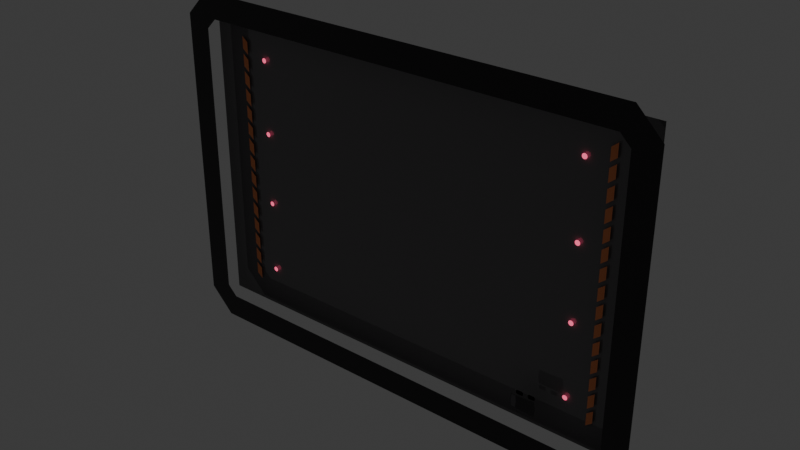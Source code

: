 # Source: Lobbies.blend  (saved by Blender 4.3.32; exported with 4.5.12 LTS)
import bpy
from mathutils import Matrix  # noqa: F401  (used for matrix-valued properties, if any)

bpy.ops.wm.read_factory_settings(use_empty=True)
scene = bpy.context.scene
scene.name = 'Multiplayer'
col_spawnpointa = bpy.data.collections.new('SpawnPointA')  # instanced only; not linked into the scene
col_spawnpointb = bpy.data.collections.new('SpawnPointB')  # instanced only; not linked into the scene

# ---- materials (node trees are filled in below, after node groups)
mat_redglow = bpy.data.materials.new('RedGlow')
mat_base5 = bpy.data.materials.new('Base5')
mat_bsse1 = bpy.data.materials.new('Bsse1')
mat_base3 = bpy.data.materials.new('Base3')
mat_base4 = bpy.data.materials.new('Base4')
mat_base2 = bpy.data.materials.new('Base2')
mat_orange = bpy.data.materials.new('Orange')

# ---- material node trees
mat_redglow.use_nodes = True; mat_redglow.node_tree.nodes.clear()
_N = mat_redglow.node_tree.nodes; _L = mat_redglow.node_tree.links
n0 = _N.new('ShaderNodeOutputMaterial'); n0.name = 'Material Output'; n0.location = (300, 300)
n1 = _N.new('ShaderNodeEmission'); n1.name = 'Emission'; n1.location = (10, 300)
n1.inputs[0].default_value = (1.0, 0.1195, 0.2462, 1.0)
n1.inputs[1].default_value = 1.3
_L.new(n1.outputs[0], n0.inputs[0])
n0.is_active_output = True
mat_base5.use_nodes = True; mat_base5.node_tree.nodes.clear()
_N = mat_base5.node_tree.nodes; _L = mat_base5.node_tree.links
n0 = _N.new('ShaderNodeBsdfPrincipled'); n0.name = 'Principled BSDF'; n0.location = (10, 300)
n0.inputs[0].default_value = (0.1683, 0.162, 0.1683, 1.0)
n0.inputs[2].default_value = 0.0
n1 = _N.new('ShaderNodeOutputMaterial'); n1.name = 'Material Output'; n1.location = (300, 300)
_L.new(n0.outputs[0], n1.inputs[0])
n1.is_active_output = True
mat_bsse1.use_nodes = True; mat_bsse1.node_tree.nodes.clear()
_N = mat_bsse1.node_tree.nodes; _L = mat_bsse1.node_tree.links
n0 = _N.new('ShaderNodeBsdfPrincipled'); n0.name = 'Principled BSDF'; n0.location = (10, 300)
n0.inputs[0].default_value = (0.016, 0.0137, 0.016, 1.0)
n0.inputs[2].default_value = 0.0
n1 = _N.new('ShaderNodeOutputMaterial'); n1.name = 'Material Output'; n1.location = (300, 300)
_L.new(n0.outputs[0], n1.inputs[0])
n1.is_active_output = True
mat_base3.use_nodes = True; mat_base3.node_tree.nodes.clear()
_N = mat_base3.node_tree.nodes; _L = mat_base3.node_tree.links
n0 = _N.new('ShaderNodeBsdfPrincipled'); n0.name = 'Principled BSDF'; n0.location = (10, 300)
n0.inputs[0].default_value = (0.05127, 0.04817, 0.05286, 1.0)
n0.inputs[2].default_value = 0.0
n1 = _N.new('ShaderNodeOutputMaterial'); n1.name = 'Material Output'; n1.location = (300, 300)
_L.new(n0.outputs[0], n1.inputs[0])
n1.is_active_output = True
mat_base4.use_nodes = True; mat_base4.node_tree.nodes.clear()
_N = mat_base4.node_tree.nodes; _L = mat_base4.node_tree.links
n0 = _N.new('ShaderNodeBsdfPrincipled'); n0.name = 'Principled BSDF'; n0.location = (10, 300)
n0.inputs[0].default_value = (0.1046, 0.0999, 0.107, 1.0)
n0.inputs[2].default_value = 0.0
n1 = _N.new('ShaderNodeOutputMaterial'); n1.name = 'Material Output'; n1.location = (300, 300)
_L.new(n0.outputs[0], n1.inputs[0])
n1.is_active_output = True
mat_base2.use_nodes = True; mat_base2.node_tree.nodes.clear()
_N = mat_base2.node_tree.nodes; _L = mat_base2.node_tree.links
n0 = _N.new('ShaderNodeBsdfPrincipled'); n0.name = 'Principled BSDF'; n0.location = (10, 300)
n0.inputs[0].default_value = (0.02624, 0.02315, 0.02732, 1.0)
n0.inputs[2].default_value = 0.0
n1 = _N.new('ShaderNodeOutputMaterial'); n1.name = 'Material Output'; n1.location = (300, 300)
_L.new(n0.outputs[0], n1.inputs[0])
n1.is_active_output = True
mat_orange.use_nodes = True; mat_orange.node_tree.nodes.clear()
_N = mat_orange.node_tree.nodes; _L = mat_orange.node_tree.links
n0 = _N.new('ShaderNodeBsdfPrincipled'); n0.name = 'Principled BSDF'; n0.location = (10, 300)
n0.inputs[0].default_value = (0.9734, 0.314, 0.1356, 1.0)
n0.inputs[2].default_value = 1.0
n1 = _N.new('ShaderNodeOutputMaterial'); n1.name = 'Material Output'; n1.location = (300, 300)
_L.new(n0.outputs[0], n1.inputs[0])
n1.is_active_output = True

# ---- world
world_world_001 = bpy.data.worlds.new('World.001'); scene.world = world_world_001
world_world_001.use_nodes = True; world_world_001.node_tree.nodes.clear()
_N = world_world_001.node_tree.nodes; _L = world_world_001.node_tree.links
n0 = _N.new('ShaderNodeOutputWorld'); n0.name = 'World Output'; n0.location = (300, 300)
n1 = _N.new('ShaderNodeBackground'); n1.name = 'Background'; n1.location = (10, 300)
n1.inputs[0].default_value = (0.05088, 0.05088, 0.05088, 1.0)
_L.new(n1.outputs[0], n0.inputs[0])
n0.is_active_output = True
world_world_001.color = (0.05088, 0.05088, 0.05088)
world_world_001.sun_shadow_jitter_overblur = 0.0

# ---- meshes
me_circle_001 = bpy.data.meshes.new('Circle.001')
me_circle_001.from_pydata([(-450.0, 90.0, 690.0), (-452.0, 90.0, 690.2), (-453.8, 90.0, 690.8), (-455.6, 90.0, 691.7), (-457.1, 90.0, 692.9), (-458.3, 90.0, 694.4), (-459.2, 90.0, 696.2), (-459.8, 90.0, 698.0), (-460.0, 90.0, 700.0), (-459.8, 90.0, 702.0), (-459.2, 90.0, 703.8), (-458.3, 90.0, 705.6), (-457.1, 90.0, 707.1), (-455.6, 90.0, 708.3), (-453.8, 90.0, 709.2), (-452.0, 90.0, 709.8), (-450.0, 90.0, 710.0), (-448.0, 90.0, 709.8), (-446.2, 90.0, 709.2), (-444.4, 90.0, 708.3), (-442.9, 90.0, 707.1), (-441.7, 90.0, 705.6), (-440.8, 90.0, 703.8), (-440.2, 90.0, 702.0), (-440.0, 90.0, 700.0), (-440.2, 90.0, 698.0), (-440.8, 90.0, 696.2), (-441.7, 90.0, 694.4), (-442.9, 90.0, 692.9), (-444.4, 90.0, 691.7), (-446.2, 90.0, 690.8), (-448.0, 90.0, 690.2)], [], [(1, 0, 31, 30, 29, 28, 27, 26, 25, 24, 23, 22, 21, 20, 19, 18, 17, 16, 15, 14, 13, 12, 11, 10, 9, 8, 7, 6, 5, 4, 3, 2)])
_uv = me_circle_001.uv_layers.new(name='UVMap')
_uv.uv.foreach_set('vector', [0.0, 0.0, 0.0, 0.0, 0.0, 0.0, 0.0, 0.0, 0.0, 0.0, 0.0, 0.0, 0.0, 0.0, 0.0, 0.0, 0.0, 0.0, 0.0, 0.0, 0.0, 0.0, 0.0, 0.0, 0.0, 0.0, 0.0, 0.0, 0.0, 0.0, 0.0, 0.0, 0.0, 0.0, 0.0, 0.0, 0.0, 0.0, 0.0, 0.0, 0.0, 0.0, 0.0, 0.0, 0.0, 0.0, 0.0, 0.0, 0.0, 0.0, 0.0, 0.0, 0.0, 0.0, 0.0, 0.0, 0.0, 0.0, 0.0, 0.0, 0.0, 0.0, 0.0, 0.0])
me_circle_001.materials.append(mat_redglow)
me_circle_001.update()
me_floor_001 = bpy.data.meshes.new('Floor.001')
me_floor_001.from_pydata([(-950.0, 0.0, -625.0), (950.0, 0.0, -625.0), (-950.0, 0.0, 625.0), (950.0, 0.0, 625.0)], [], [(0, 1, 3, 2)])
_uv = me_floor_001.uv_layers.new(name='UVMap')
_uv.uv.foreach_set('vector', [0.0, 0.0, 1.0, 0.0, 1.0, 1.0, 0.0, 1.0])
me_floor_001.materials.append(mat_base5)
me_floor_001.update()
me_multiplayerborder = bpy.data.meshes.new('MultiplayerBorder')
me_multiplayerborder.from_pydata([(900.0, 0.0, 700.0), (1000.0, 0.0, 600.0), (900.0, 0.0, 558.6), (858.6, 0.0, 600.0), (-900.0, 0.0, 700.0), (-1000.0, 0.0, 600.0), (-900.0, 0.0, 558.6), (-858.6, 0.0, 600.0), (900.0, 0.0, -700.0), (1000.0, 0.0, -600.0), (900.0, 0.0, -558.6), (858.6, 0.0, -600.0), (-900.0, 0.0, -700.0), (-1000.0, 0.0, -600.0), (-900.0, 0.0, -558.6), (-858.6, 0.0, -600.0)], [], [(14, 6, 5, 13), (3, 2, 1, 0), (10, 9, 1, 2), (11, 15, 12, 8), (7, 4, 5, 6), (11, 8, 9, 10), (15, 14, 13, 12), (0, 4, 7, 3)])
_uv = me_multiplayerborder.uv_layers.new(name='UVMap')
_uv.uv.foreach_set('vector', [0.9344, 0.8738, 0.9344, 0.8738, 1.0, 0.9, 1.0, 0.9, 0.9026, 0.9118, 0.9344, 0.8738, 1.0, 0.9, 0.9, 1.0, 0.9344, 0.8738, 1.0, 0.9, 1.0, 0.9, 0.9344, 0.8738, 0.9026, 0.9118, 0.9026, 0.9118, 0.9, 1.0, 0.9, 1.0, 0.9026, 0.9118, 0.9, 1.0, 1.0, 0.9, 0.9344, 0.8738, 0.9026, 0.9118, 0.9, 1.0, 1.0, 0.9, 0.9344, 0.8738, 0.9026, 0.9118, 0.9344, 0.8738, 1.0, 0.9, 0.9, 1.0, 0.9, 1.0, 0.9, 1.0, 0.9026, 0.9118, 0.9026, 0.9118])
me_multiplayerborder.materials.append(mat_bsse1)
me_multiplayerborder.update()
me_truck_001 = bpy.data.meshes.new('Truck.001')
me_truck_001.from_pydata([(-48.17, 0.0, 28.03), (48.29, 1.58e-07, 31.04), (-52.68, 0.0, 0.0), (52.98, -1.086e-08, 0.0), (-25.89, 8.703e-09, 0.0), (-28.73, 1.319e-07, 24.53), (-44.31, -9.895e-09, 23.65), (-47.4, 1.649e-08, 0.0)], [], [(7, 4, 5, 6), (5, 4, 3, 1), (6, 5, 1, 0), (7, 6, 0, 2)])
me_truck_001.polygons.foreach_set('material_index', [1, 2, 0, 0])
_uv = me_truck_001.uv_layers.new(name='UVMap')
_uv.uv.foreach_set('vector', [0.0442, 0.5796, 0.956, 0.5731, 0.9544, 0.927, 0.04586, 0.9202, 0.9544, 0.927, 0.956, 0.5731, 1.0, 0.5, 1.0, 1.0, 0.04586, 0.9202, 0.9544, 0.927, 1.0, 1.0, 0.0, 1.0, 0.0442, 0.5796, 0.04586, 0.9202, 0.0, 1.0, 0.0, 0.5])
me_truck_001.materials.append(mat_base3)
me_truck_001.materials.append(mat_base4)
me_truck_001.materials.append(mat_base2)
me_truck_001.update()
me_trucktyres_001 = bpy.data.meshes.new('TruckTyres.001')
me_trucktyres_001.from_pydata([(16.43, -4.256e-06, 23.63), (11.93, -4.256e-06, 28.13), (13.25, -4.256e-06, 24.95), (40.18, -4.256e-06, 28.13), (35.68, -4.256e-06, 23.63), (38.86, -4.256e-06, 24.95), (16.43, -4.256e-06, 39.72), (11.93, -4.256e-06, 35.22), (13.25, -4.256e-06, 38.4), (35.68, -4.256e-06, 39.72), (40.18, -4.256e-06, 35.22), (38.86, -4.256e-06, 38.4), (-32.16, -4.256e-06, 22.35), (-36.66, -4.256e-06, 26.85), (-35.35, -4.256e-06, 23.67), (-8.41, -4.256e-06, 26.85), (-12.91, -4.256e-06, 22.35), (-9.728, -4.256e-06, 23.67), (-32.16, -4.256e-06, 38.44), (-36.66, -4.256e-06, 33.94), (-35.35, -4.256e-06, 37.12), (-12.91, -4.256e-06, 38.44), (-8.41, -4.256e-06, 33.94), (-9.728, -4.256e-06, 37.12)], [], [(1, 2, 0, 4, 5, 3, 10, 11, 9, 6, 8, 7), (13, 14, 12, 16, 17, 15, 22, 23, 21, 18, 20, 19)])
_uv = me_trucktyres_001.uv_layers.new(name='UVMap')
_uv.uv.foreach_set('vector', [0.0, 0.2797, 0.04665, 0.08192, 0.1593, 0.0, 0.8407, 0.0, 0.9533, 0.08192, 1.0, 0.2797, 1.0, 0.7203, 0.9533, 0.9181, 0.8407, 1.0, 0.1593, 1.0, 0.04665, 0.9181, 0.0, 0.7203, 0.0, 0.2797, 0.04665, 0.08192, 0.1593, 0.0, 0.8407, 0.0, 0.9533, 0.08192, 1.0, 0.2797, 1.0, 0.7203, 0.9533, 0.9181, 0.8407, 1.0, 0.1593, 1.0, 0.04665, 0.9181, 0.0, 0.7203])
me_trucktyres_001.materials.append(mat_bsse1)
me_trucktyres_001.update()
me_warningbar_001 = bpy.data.meshes.new('WarningBar.001')
me_warningbar_001.from_pydata([(-525.0, -2.037e-18, 787.5), (-475.0, -2.037e-18, 787.5), (-505.0, -2.037e-18, 812.5), (-455.0, -2.037e-18, 812.5)], [], [(0, 1, 3, 2)])
_uv = me_warningbar_001.uv_layers.new(name='UVMap')
_uv.uv.foreach_set('vector', [0.0, 0.0, 1.0, 0.0, 1.0, 1.0, 0.0, 1.0])
me_warningbar_001.materials.append(mat_orange)
me_warningbar_001.update()

# ---- objects
ob_circle_001 = bpy.data.objects.new('Circle.001', me_circle_001)
ob_floor_001 = bpy.data.objects.new('Floor.001', me_floor_001)
ob_multiplayerborder = bpy.data.objects.new('MultiplayerBorder', me_multiplayerborder)
ob_truck_001 = bpy.data.objects.new('Truck.001', me_truck_001)
ob_trucktyres_001 = bpy.data.objects.new('TruckTyres.001', me_trucktyres_001)
ob_warningbar_001 = bpy.data.objects.new('WarningBar.001', me_warningbar_001)
ob_luminitessp0 = bpy.data.objects.new('LuminitesSP0', None)
ob_luminidssp0 = bpy.data.objects.new('LuminidsSP0', None)
ob_luminitessp0_001 = bpy.data.objects.new('LuminitesSP0.001', None)
ob_luminidssp0_001 = bpy.data.objects.new('LuminidsSP0.001', None)
ob_spawnpointa = bpy.data.objects.new('SpawnPointA', None)
ob_spawnpointb = bpy.data.objects.new('SpawnPointB', None)

# ---- transforms, parenting, visibility, modifiers, constraints
ob_circle_001.location = (0.0, 0.0, 0.0)
ob_circle_001.rotation_euler = (-1.344e-07, 1.571, 0.0)
_m = ob_circle_001.modifiers.new('Array', 'ARRAY')
_m.count = 4
_m.use_constant_offset = True
_m.constant_offset_displace = (300.0, 0.0, 0.0)
_m.use_relative_offset = False
_m = ob_circle_001.modifiers.new('Mirror', 'MIRROR')
_m.use_axis = (False, False, True)
ob_floor_001.location = (0.0, 100.0, 0.0)
ob_multiplayerborder.location = (0.0, 0.0, 0.0)
ob_truck_001.location = (580.9, 10.0, -489.4)
_m = ob_truck_001.modifiers.new('Mirror', 'MIRROR')
_m.use_axis = (False, False, True)
_m.use_clip = True
ob_trucktyres_001.parent = ob_truck_001
ob_trucktyres_001.matrix_parent_inverse = Matrix(((1.0, -0.0, 0.0, 487.2), (-0.0, 1.0, -0.0, -3.498e-05), (0.0, -0.0, 1.0, 260.4), (-0.0, 0.0, -0.0, 1.0)))
ob_trucktyres_001.location = (-487.2, 15.0, -260.4)
_m = ob_trucktyres_001.modifiers.new('Mirror', 'MIRROR')
_m.use_axis = (False, False, True)
_m.use_clip = True
ob_warningbar_001.location = (0.0, 90.0, 0.0)
ob_warningbar_001.rotation_euler = (-1.344e-07, -1.571, 0.0)
_m = ob_warningbar_001.modifiers.new('Array', 'ARRAY')
_m.fit_type = 'FIT_LENGTH'
_m.count = 20
_m.fit_length = 1000.0
_m = ob_warningbar_001.modifiers.new('Mirror', 'MIRROR')
_m.use_axis = (False, False, True)
ob_luminitessp0.location = (-600.0, 0.0, -500.0)
ob_luminitessp0.instance_type = 'COLLECTION'
ob_luminidssp0.location = (600.0, 0.0, 500.0)
ob_luminidssp0.rotation_euler = (-0.0, 3.142, -0.0)
ob_luminidssp0.instance_type = 'COLLECTION'
ob_luminitessp0_001.location = (-500.0, 0.0, -500.0)
ob_luminitessp0_001.instance_type = 'COLLECTION'
ob_luminidssp0_001.location = (500.0, 0.0, 500.0)
ob_luminidssp0_001.rotation_euler = (-0.0, 3.142, -0.0)
ob_luminidssp0_001.instance_type = 'COLLECTION'
ob_spawnpointa.location = (0.0, 0.0, 0.0)
ob_spawnpointa.empty_display_type = 'SINGLE_ARROW'
ob_spawnpointa.empty_display_size = 50.0
ob_spawnpointb.location = (0.0, 0.0, 0.0)
ob_spawnpointb.empty_display_type = 'SINGLE_ARROW'
ob_spawnpointb.empty_display_size = 50.0
ob_luminitessp0.instance_collection = col_spawnpointa
ob_luminidssp0.instance_collection = col_spawnpointb
ob_luminitessp0_001.instance_collection = col_spawnpointa
ob_luminidssp0_001.instance_collection = col_spawnpointb

# ---- collection membership
scene.collection.objects.link(ob_circle_001)
scene.collection.objects.link(ob_floor_001)
scene.collection.objects.link(ob_multiplayerborder)
scene.collection.objects.link(ob_truck_001)
scene.collection.objects.link(ob_trucktyres_001)
scene.collection.objects.link(ob_warningbar_001)
scene.collection.objects.link(ob_luminitessp0)
scene.collection.objects.link(ob_luminidssp0)
scene.collection.objects.link(ob_luminitessp0_001)
scene.collection.objects.link(ob_luminidssp0_001)
col_spawnpointa.objects.link(ob_spawnpointa)
col_spawnpointb.objects.link(ob_spawnpointb)

# ---- scene / render settings (as saved in the file)
scene.frame_start = 1; scene.frame_end = 250; scene.frame_set(5)
scene.render.engine = 'BLENDER_EEVEE_NEXT'
bpy.context.view_layer.update()

# ---- added for rendering (the .blend has no active camera): camera
cam_auto = bpy.data.cameras.new('AutoCamera')
cam_auto.lens = 50.0
cam_auto.sensor_width = 36.0
cam_auto.clip_end = 39674.3
ob_auto_camera = bpy.data.objects.new('AutoCamera', cam_auto)
scene.collection.objects.link(ob_auto_camera)
ob_auto_camera.location = (2260.66, -2662.79, 1808.52)
ob_auto_camera.rotation_euler = (1.09748, -7.21219e-08, 0.694738)
scene.camera = ob_auto_camera
bpy.context.view_layer.update()
